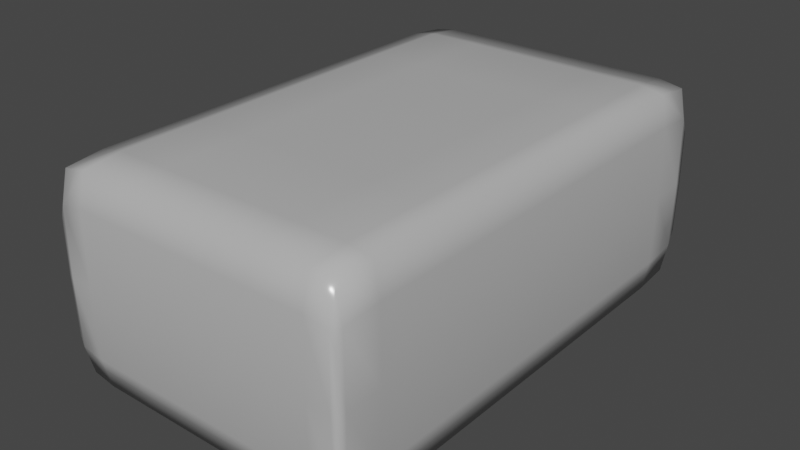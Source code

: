 # Source: rock_slab.blend  (saved by Blender 2.82.7; exported with 4.5.12 LTS)
import bpy
from mathutils import Matrix  # noqa: F401  (used for matrix-valued properties, if any)

bpy.ops.wm.read_factory_settings(use_empty=True)
scene = bpy.context.scene
scene.name = 'Scene'

# ---- collections
col_collection = bpy.data.collections.new('Collection'); scene.collection.children.link(col_collection)

# ---- materials (node trees are filled in below, after node groups)
mat_material_001 = bpy.data.materials.new('Material.001')
mat_material_001.use_transparent_shadow = False

# ---- material node trees
mat_material_001.use_nodes = True; mat_material_001.node_tree.nodes.clear()
_N = mat_material_001.node_tree.nodes; _L = mat_material_001.node_tree.links
n0 = _N.new('ShaderNodeOutputMaterial'); n0.name = 'Material Output'; n0.location = (300, 300)
n1 = _N.new('ShaderNodeBsdfPrincipled'); n1.name = 'Principled BSDF'; n1.location = (10, 300)
n1.distribution = 'GGX'
n1.subsurface_method = 'BURLEY'
n1.inputs[0].default_value = (0.4969, 0.4969, 0.4969, 1.0)
n1.inputs[2].default_value = 0.1833
n1.inputs[3].default_value = 1.45
n1.inputs[13].default_value = 0.3583
n1.inputs[27].default_value = (0.0, 0.0, 0.0, 1.0)
n1.inputs[28].default_value = 1.0
_L.new(n1.outputs[0], n0.inputs[0])
n0.is_active_output = True

# ---- world
world_world = bpy.data.worlds.new('World'); scene.world = world_world
world_world.use_nodes = True; world_world.node_tree.nodes.clear()
_N = world_world.node_tree.nodes; _L = world_world.node_tree.links
n0 = _N.new('ShaderNodeOutputWorld'); n0.name = 'World Output'; n0.location = (300, 300)
n1 = _N.new('ShaderNodeBackground'); n1.name = 'Background'; n1.location = (10, 300)
n1.inputs[0].default_value = (0.05088, 0.05088, 0.05088, 1.0)
_L.new(n1.outputs[0], n0.inputs[0])
n0.is_active_output = True
world_world.color = (0.05088, 0.05088, 0.05088)
world_world.use_sun_shadow = False
world_world.sun_shadow_jitter_overblur = 0.0

# ---- meshes
me_cube_001 = bpy.data.meshes.new('Cube.001')
me_cube_001.from_pydata([(0.2825, -0.09987, -0.4623), (0.2825, 0.09987, -0.4623), (0.2825, -0.09987, 0.4632), (0.2825, 0.09987, 0.4632), (-0.2827, -0.09987, -0.4623), (-0.2827, 0.09987, -0.4623), (-0.2827, -0.09987, 0.4632), (-0.2827, 0.09987, 0.4632), (-0.2291, -0.1332, 0.4644), (0.2282, -0.1332, 0.4644), (0.2282, 0.1332, 0.4644), (-0.2291, 0.1332, 0.4644), (0.2282, -0.1332, -0.4638), (-0.2291, -0.1332, -0.4638), (-0.2291, 0.1332, -0.4638), (0.2282, 0.1332, -0.4638), (0.2838, -0.1332, 0.0006075), (0.2838, 0.1332, 0.0006075), (-0.2839, -0.1332, 0.0006075), (-0.2839, 0.1332, 0.0006075), (-0.2291, 0.1997, 0.0006075), (0.2282, 0.1997, 0.0006075), (0.2282, -0.1997, 0.0006075), (-0.2291, -0.1997, 0.0006075), (0.2838, 0.1332, 0.3795), (-0.2839, -0.1332, 0.3795), (0.2838, -0.1332, 0.3795), (-0.2839, 0.1332, 0.3795), (-0.2291, 0.1997, 0.3795), (0.2282, 0.1997, 0.3795), (0.2282, -0.1997, 0.3795), (-0.2291, -0.1997, 0.3795), (0.2838, -0.1332, -0.377), (-0.2839, 0.1332, -0.377), (-0.2291, 0.1997, -0.377), (0.2282, 0.1997, -0.377), (0.2282, -0.1997, -0.377), (-0.2291, -0.1997, -0.377), (0.2838, 0.1332, -0.377), (-0.2839, -0.1332, -0.377), (-0.0007986, -0.1332, 0.4644), (-0.0007987, 0.1332, 0.4644), (-0.0007987, -0.1332, -0.4638), (-0.0007987, 0.1332, -0.4638), (-0.0007986, -0.1997, 0.0006075), (-0.0007987, 0.1997, 0.0006075), (-0.0007987, 0.1997, 0.3795), (-0.0007986, -0.1997, 0.3795), (-0.0007986, -0.1997, -0.377), (-0.0007987, 0.1997, -0.377), (0.2836, -0.1275, -0.4483), (0.2834, -2.081e-08, -0.4633), (0.2836, 0.1275, 0.4501), (0.2834, 1.973e-08, 0.464), (0.2729, -0.1275, 0.4642), (-0.2733, 0.1275, 0.4642), (-0.2835, 1.973e-08, 0.464), (-0.2837, -0.1275, 0.4501), (-0.2837, 0.1275, -0.4483), (-0.2835, -2.081e-08, -0.4633), (-0.2733, -0.1275, -0.4636), (0.2729, 0.1275, -0.4636), (-0.2733, -0.1275, 0.4642), (0.1297, -0.1332, 0.4644), (0.2729, 0.1275, 0.4642), (-0.1311, 0.1332, 0.4644), (0.2729, -0.1275, -0.4636), (-0.1311, -0.1332, -0.4638), (-0.2733, 0.1275, -0.4636), (0.1297, 0.1332, -0.4638), (-0.2291, 0.1914, -0.4485), (0.2282, 0.1914, -0.4485), (0.2282, -0.1914, -0.4485), (-0.2291, -0.1914, -0.4485), (-0.2291, -2.037e-08, -0.4661), (0.2282, -2.037e-08, -0.4661), (0.2282, 2.038e-08, 0.4662), (-0.2291, 2.038e-08, 0.4662), (0.2838, -0.1332, 0.2172), (0.2838, 0.1332, -0.2154), (-0.2839, -0.1332, -0.2154), (-0.2839, 0.1332, 0.2172), (-0.2291, 0.1997, 0.2172), (0.2282, 0.1997, 0.2172), (0.2282, -0.1997, 0.2172), (-0.2291, -0.1997, 0.2172), (0.1297, -0.1997, 0.0006075), (0.273, -0.1914, 0.0006075), (-0.1311, 0.1997, 0.0006075), (-0.2735, 0.1914, 0.0006075), (0.273, 0.1914, 0.0006075), (-0.2735, -0.1914, 0.0006075), (-0.2857, -1.741e-09, 0.0006075), (0.2857, -1.741e-09, 0.0006075), (0.2838, 0.1332, 0.2172), (-0.2839, -0.1332, 0.2172), (0.2836, -0.1275, 0.4501), (-0.2837, 0.1275, 0.4501), (-0.2291, 0.1914, 0.4502), (0.2282, 0.1914, 0.4502), (0.2282, -0.1914, 0.4502), (-0.2291, -0.1914, 0.4502), (-0.2857, 1.482e-08, 0.3795), (-0.2735, -0.1914, 0.3795), (0.273, 0.1914, 0.3795), (-0.2735, 0.1914, 0.3795), (-0.1311, 0.1997, 0.3795), (0.273, -0.1914, 0.3795), (0.1297, -0.1997, 0.3795), (0.2857, 1.659e-08, 0.3795), (0.2838, -0.1332, -0.2154), (-0.2839, 0.1332, -0.2154), (-0.2291, 0.1997, -0.2154), (0.2282, 0.1997, -0.2154), (0.2282, -0.1997, -0.2154), (-0.2291, -0.1997, -0.2154), (0.2836, 0.1275, -0.4483), (-0.2837, -0.1275, -0.4483), (0.2857, -1.825e-08, -0.377), (0.1297, -0.1997, -0.377), (0.273, -0.1914, -0.377), (-0.1311, 0.1997, -0.377), (-0.2735, 0.1914, -0.377), (0.273, 0.1914, -0.377), (-0.2735, -0.1914, -0.377), (-0.2857, -1.648e-08, -0.377), (-0.1311, -0.1332, 0.4644), (0.1297, 0.1332, 0.4644), (0.1297, -0.1332, -0.4638), (-0.1311, 0.1332, -0.4638), (-0.1311, -0.1997, 0.0006075), (0.1297, 0.1997, 0.0006075), (0.1297, 0.1997, 0.3795), (-0.1311, -0.1997, 0.3795), (-0.1311, -0.1997, -0.377), (0.1297, 0.1997, -0.377), (-0.0007987, 0.1997, -0.2154), (-0.0007987, -0.1997, -0.2154), (-0.0007986, -0.1914, 0.4502), (-0.0007987, 0.1914, 0.4502), (-0.0007987, 0.1997, 0.2172), (-0.0007986, -0.1997, 0.2172), (-0.0007987, 1.861e-08, 0.4662), (-0.0007987, -2.214e-08, -0.4661), (-0.0007987, -0.1914, -0.4485), (-0.0007987, 0.1914, -0.4485), (0.2854, 2.005e-08, 0.4501), (-0.2734, 2.055e-08, 0.466), (-0.2855, -1.923e-08, -0.4484), (0.2729, -2.017e-08, -0.4657), (-0.2734, -0.1834, -0.4484), (0.273, 0.1834, -0.4484), (-0.2734, 0.1834, -0.4484), (0.1297, 0.1914, -0.4485), (0.273, -0.1834, -0.4484), (-0.1311, -0.1914, -0.4485), (-0.2734, -2.036e-08, -0.4657), (0.1297, -2.152e-08, -0.4661), (0.2729, 2.037e-08, 0.466), (-0.1311, 1.923e-08, 0.4662), (-0.1311, -0.1997, 0.2172), (0.273, -0.1914, 0.2172), (0.1297, 0.1997, 0.2172), (-0.2735, 0.1914, 0.2172), (0.273, 0.1914, 0.2172), (-0.2735, -0.1914, 0.2172), (-0.2857, 8.342e-09, 0.2172), (0.2857, -1.056e-08, -0.2154), (-0.2855, 1.968e-08, 0.4501), (-0.2734, -0.1834, 0.4502), (0.273, 0.1834, 0.4502), (-0.2734, 0.1834, 0.4502), (0.1297, 0.1914, 0.4502), (0.273, -0.1834, 0.4502), (-0.1311, -0.1914, 0.4502), (0.2857, 8.342e-09, 0.2172), (0.2854, -1.96e-08, -0.4484), (-0.1311, -0.1997, -0.2154), (0.273, -0.1914, -0.2154), (0.1297, 0.1997, -0.2154), (-0.2735, 0.1914, -0.2154), (0.273, 0.1914, -0.2154), (-0.2735, -0.1914, -0.2154), (-0.2857, -1.056e-08, -0.2154), (-0.1311, 0.1997, -0.2154), (0.1297, -0.1997, -0.2154), (0.1297, -0.1914, 0.4502), (-0.1311, 0.1914, 0.4502), (-0.1311, 0.1997, 0.2172), (0.1297, -0.1997, 0.2172), (0.1297, 1.923e-08, 0.4662), (-0.1311, -2.152e-08, -0.4661), (0.1297, -0.1914, -0.4485), (-0.1311, 0.1914, -0.4485)], [], [(26, 109, 146, 96), (109, 24, 52, 146), (146, 52, 3, 53), (96, 146, 53, 2), (8, 77, 147, 62), (77, 11, 55, 147), (147, 55, 7, 56), (62, 147, 56, 6), (39, 125, 148, 117), (125, 33, 58, 148), (148, 58, 5, 59), (117, 148, 59, 4), (12, 75, 149, 66), (75, 15, 61, 149), (149, 61, 1, 51), (66, 149, 51, 0), (37, 124, 150, 73), (124, 39, 117, 150), (150, 117, 4, 60), (73, 150, 60, 13), (35, 123, 151, 71), (123, 38, 116, 151), (151, 116, 1, 61), (71, 151, 61, 15), (33, 122, 152, 58), (122, 34, 70, 152), (152, 70, 14, 68), (58, 152, 68, 5), (49, 135, 153, 145), (135, 35, 71, 153), (153, 71, 15, 69), (145, 153, 69, 43), (32, 120, 154, 50), (120, 36, 72, 154), (154, 72, 12, 66), (50, 154, 66, 0), (48, 134, 155, 144), (134, 37, 73, 155), (155, 73, 13, 67), (144, 155, 67, 42), (4, 59, 156, 60), (59, 5, 68, 156), (156, 68, 14, 74), (60, 156, 74, 13), (42, 143, 157, 128), (143, 43, 69, 157), (157, 69, 15, 75), (128, 157, 75, 12), (2, 53, 158, 54), (53, 3, 64, 158), (158, 64, 10, 76), (54, 158, 76, 9), (40, 142, 159, 126), (142, 41, 65, 159), (159, 65, 11, 77), (126, 159, 77, 8), (47, 133, 160, 141), (133, 31, 85, 160), (160, 85, 23, 130), (141, 160, 130, 44), (26, 107, 161, 78), (107, 30, 84, 161), (161, 84, 22, 87), (78, 161, 87, 16), (46, 132, 162, 140), (132, 29, 83, 162), (162, 83, 21, 131), (140, 162, 131, 45), (27, 105, 163, 81), (105, 28, 82, 163), (163, 82, 20, 89), (81, 163, 89, 19), (29, 104, 164, 83), (104, 24, 94, 164), (164, 94, 17, 90), (83, 164, 90, 21), (31, 103, 165, 85), (103, 25, 95, 165), (165, 95, 18, 91), (85, 165, 91, 23), (25, 102, 166, 95), (102, 27, 81, 166), (166, 81, 19, 92), (95, 166, 92, 18), (32, 118, 167, 110), (118, 38, 79, 167), (167, 79, 17, 93), (110, 167, 93, 16), (6, 56, 168, 57), (56, 7, 97, 168), (168, 97, 27, 102), (57, 168, 102, 25), (8, 62, 169, 101), (62, 6, 57, 169), (169, 57, 25, 103), (101, 169, 103, 31), (10, 64, 170, 99), (64, 3, 52, 170), (170, 52, 24, 104), (99, 170, 104, 29), (7, 55, 171, 97), (55, 11, 98, 171), (171, 98, 28, 105), (97, 171, 105, 27), (41, 127, 172, 139), (127, 10, 99, 172), (172, 99, 29, 132), (139, 172, 132, 46), (2, 54, 173, 96), (54, 9, 100, 173), (173, 100, 30, 107), (96, 173, 107, 26), (40, 126, 174, 138), (126, 8, 101, 174), (174, 101, 31, 133), (138, 174, 133, 47), (16, 93, 175, 78), (93, 17, 94, 175), (175, 94, 24, 109), (78, 175, 109, 26), (0, 51, 176, 50), (51, 1, 116, 176), (176, 116, 38, 118), (50, 176, 118, 32), (44, 130, 177, 137), (130, 23, 115, 177), (177, 115, 37, 134), (137, 177, 134, 48), (16, 87, 178, 110), (87, 22, 114, 178), (178, 114, 36, 120), (110, 178, 120, 32), (45, 131, 179, 136), (131, 21, 113, 179), (179, 113, 35, 135), (136, 179, 135, 49), (19, 89, 180, 111), (89, 20, 112, 180), (180, 112, 34, 122), (111, 180, 122, 33), (21, 90, 181, 113), (90, 17, 79, 181), (181, 79, 38, 123), (113, 181, 123, 35), (23, 91, 182, 115), (91, 18, 80, 182), (182, 80, 39, 124), (115, 182, 124, 37), (18, 92, 183, 80), (92, 19, 111, 183), (183, 111, 33, 125), (80, 183, 125, 39), (20, 88, 184, 112), (88, 45, 136, 184), (184, 136, 49, 121), (112, 184, 121, 34), (22, 86, 185, 114), (86, 44, 137, 185), (185, 137, 48, 119), (114, 185, 119, 36), (9, 63, 186, 100), (63, 40, 138, 186), (186, 138, 47, 108), (100, 186, 108, 30), (11, 65, 187, 98), (65, 41, 139, 187), (187, 139, 46, 106), (98, 187, 106, 28), (28, 106, 188, 82), (106, 46, 140, 188), (188, 140, 45, 88), (82, 188, 88, 20), (30, 108, 189, 84), (108, 47, 141, 189), (189, 141, 44, 86), (84, 189, 86, 22), (9, 76, 190, 63), (76, 10, 127, 190), (190, 127, 41, 142), (63, 190, 142, 40), (13, 74, 191, 67), (74, 14, 129, 191), (191, 129, 43, 143), (67, 191, 143, 42), (36, 119, 192, 72), (119, 48, 144, 192), (192, 144, 42, 128), (72, 192, 128, 12), (34, 121, 193, 70), (121, 49, 145, 193), (193, 145, 43, 129), (70, 193, 129, 14)])
me_cube_001.polygons.foreach_set('use_smooth', [True] * 192)
_uv = me_cube_001.uv_layers.new(name='UVMap')
_uv.uv.foreach_set('vector', [0.375, 0.225, 0.5, 0.225, 0.5, 0.2447, 0.375, 0.2447, 0.5, 0.225, 0.625, 0.225, 0.625, 0.2447, 0.5, 0.2447, 0.5, 0.2447, 0.625, 0.2447, 0.625, 0.2511, 0.5, 0.2511, 0.375, 0.2447, 0.5, 0.2447, 0.5, 0.2511, 0.375, 0.2511, 0.375, 0.3649, 0.5, 0.3649, 0.5, 0.4223, 0.3718, 0.4222, 0.5, 0.3649, 0.625, 0.3649, 0.6282, 0.4222, 0.5, 0.4223, 0.5, 0.4223, 0.6282, 0.4222, 0.6506, 0.4744, 0.5, 0.4752, 0.3718, 0.4222, 0.5, 0.4223, 0.5, 0.4752, 0.3494, 0.4744, 0.391, 0.7228, 0.5, 0.7228, 0.5, 0.7461, 0.3876, 0.7456, 0.5, 0.7228, 0.609, 0.7228, 0.6124, 0.7456, 0.5, 0.7461, 0.5, 0.7461, 0.6124, 0.7456, 0.6506, 0.7756, 0.5, 0.7743, 0.3876, 0.7456, 0.5, 0.7461, 0.5, 0.7743, 0.3494, 0.7756, 0.375, 0.9823, 0.5, 0.9823, 0.5, 0.993, 0.375, 0.993, 0.5, 0.9823, 0.625, 0.9823, 0.625, 0.993, 0.5, 0.993, 0.5, 0.993, 0.625, 0.993, 0.625, 1.0, 0.5, 1.0, 0.375, 0.993, 0.5, 0.993, 0.5, 1.0, 0.375, 1.0, 0.2399, 0.7228, 0.3024, 0.7228, 0.3016, 0.7435, 0.2399, 0.743, 0.3024, 0.7228, 0.391, 0.7228, 0.3876, 0.7456, 0.3016, 0.7435, 0.3016, 0.7435, 0.3876, 0.7456, 0.3494, 0.7756, 0.2972, 0.7532, 0.2399, 0.743, 0.3016, 0.7435, 0.2972, 0.7532, 0.2399, 0.75, 0.8573, 0.7228, 0.868, 0.7228, 0.868, 0.743, 0.8573, 0.743, 0.868, 0.7228, 0.875, 0.7228, 0.875, 0.743, 0.868, 0.743, 0.868, 0.743, 0.875, 0.743, 0.875, 0.75, 0.868, 0.75, 0.8573, 0.743, 0.868, 0.743, 0.868, 0.75, 0.8573, 0.75, 0.609, 0.7228, 0.6976, 0.7228, 0.6984, 0.7435, 0.6124, 0.7456, 0.6976, 0.7228, 0.7601, 0.7228, 0.7601, 0.743, 0.6984, 0.7435, 0.6984, 0.7435, 0.7601, 0.743, 0.7601, 0.75, 0.7028, 0.7532, 0.6124, 0.7456, 0.6984, 0.7435, 0.7028, 0.7532, 0.6506, 0.7756, 0.8205, 0.7228, 0.8407, 0.7228, 0.8407, 0.743, 0.8205, 0.743, 0.8407, 0.7228, 0.8573, 0.7228, 0.8573, 0.743, 0.8407, 0.743, 0.8407, 0.743, 0.8573, 0.743, 0.8573, 0.75, 0.8407, 0.75, 0.8205, 0.743, 0.8407, 0.743, 0.8407, 0.75, 0.8205, 0.75, 0.125, 0.7228, 0.132, 0.7228, 0.132, 0.743, 0.125, 0.743, 0.132, 0.7228, 0.1427, 0.7228, 0.1427, 0.743, 0.132, 0.743, 0.132, 0.743, 0.1427, 0.743, 0.1427, 0.75, 0.132, 0.75, 0.125, 0.743, 0.132, 0.743, 0.132, 0.75, 0.125, 0.75, 0.1795, 0.7228, 0.2027, 0.7228, 0.2027, 0.743, 0.1795, 0.743, 0.2027, 0.7228, 0.2399, 0.7228, 0.2399, 0.743, 0.2027, 0.743, 0.2027, 0.743, 0.2399, 0.743, 0.2399, 0.75, 0.2027, 0.75, 0.1795, 0.743, 0.2027, 0.743, 0.2027, 0.75, 0.1795, 0.75, 0.3494, 0.7756, 0.5, 0.7743, 0.5, 0.8276, 0.3718, 0.8278, 0.5, 0.7743, 0.6506, 0.7756, 0.6282, 0.8278, 0.5, 0.8276, 0.5, 0.8276, 0.6282, 0.8278, 0.625, 0.8851, 0.5, 0.8851, 0.3718, 0.8278, 0.5, 0.8276, 0.5, 0.8851, 0.375, 0.8851, 0.375, 0.9455, 0.5, 0.9455, 0.5, 0.9657, 0.375, 0.9657, 0.5, 0.9455, 0.625, 0.9455, 0.625, 0.9657, 0.5, 0.9657, 0.5, 0.9657, 0.625, 0.9657, 0.625, 0.9823, 0.5, 0.9823, 0.375, 0.9657, 0.5, 0.9657, 0.5, 0.9823, 0.375, 0.9823, 0.375, 0.2511, 0.5, 0.2511, 0.5, 0.2572, 0.375, 0.2572, 0.5, 0.2511, 0.625, 0.2511, 0.625, 0.2572, 0.5, 0.2572, 0.5, 0.2572, 0.625, 0.2572, 0.625, 0.2677, 0.5, 0.2677, 0.375, 0.2572, 0.5, 0.2572, 0.5, 0.2677, 0.375, 0.2677, 0.375, 0.3045, 0.5, 0.3045, 0.5, 0.3277, 0.375, 0.3277, 0.5, 0.3045, 0.625, 0.3045, 0.625, 0.3277, 0.5, 0.3277, 0.5, 0.3277, 0.625, 0.3277, 0.625, 0.3649, 0.5, 0.3649, 0.375, 0.3277, 0.5, 0.3277, 0.5, 0.3649, 0.375, 0.3649, 0.1795, 0.525, 0.2027, 0.525, 0.2027, 0.5679, 0.1795, 0.5679, 0.2027, 0.525, 0.2399, 0.525, 0.2399, 0.5679, 0.2027, 0.5679, 0.2027, 0.5679, 0.2399, 0.5679, 0.2399, 0.6245, 0.2027, 0.6245, 0.1795, 0.5679, 0.2027, 0.5679, 0.2027, 0.6245, 0.1795, 0.6245, 0.125, 0.525, 0.132, 0.525, 0.132, 0.5679, 0.125, 0.5679, 0.132, 0.525, 0.1427, 0.525, 0.1427, 0.5679, 0.132, 0.5679, 0.132, 0.5679, 0.1427, 0.5679, 0.1427, 0.6245, 0.132, 0.6245, 0.125, 0.5679, 0.132, 0.5679, 0.132, 0.6245, 0.125, 0.6245, 0.8205, 0.525, 0.8407, 0.525, 0.8407, 0.5679, 0.8205, 0.5679, 0.8407, 0.525, 0.8573, 0.525, 0.8573, 0.5679, 0.8407, 0.5679, 0.8407, 0.5679, 0.8573, 0.5679, 0.8573, 0.6245, 0.8407, 0.6245, 0.8205, 0.5679, 0.8407, 0.5679, 0.8407, 0.6245, 0.8205, 0.6245, 0.609, 0.525, 0.6976, 0.525, 0.6976, 0.5679, 0.609, 0.5679, 0.6976, 0.525, 0.7601, 0.525, 0.7601, 0.5679, 0.6976, 0.5679, 0.6976, 0.5679, 0.7601, 0.5679, 0.7601, 0.6245, 0.6976, 0.6245, 0.609, 0.5679, 0.6976, 0.5679, 0.6976, 0.6245, 0.609, 0.6245, 0.8573, 0.525, 0.868, 0.525, 0.868, 0.5679, 0.8573, 0.5679, 0.868, 0.525, 0.875, 0.525, 0.875, 0.5679, 0.868, 0.5679, 0.868, 0.5679, 0.875, 0.5679, 0.875, 0.6245, 0.868, 0.6245, 0.8573, 0.5679, 0.868, 0.5679, 0.868, 0.6245, 0.8573, 0.6245, 0.2399, 0.525, 0.3024, 0.525, 0.3024, 0.5679, 0.2399, 0.5679, 0.3024, 0.525, 0.391, 0.525, 0.391, 0.5679, 0.3024, 0.5679, 0.3024, 0.5679, 0.391, 0.5679, 0.391, 0.6245, 0.3024, 0.6245, 0.2399, 0.5679, 0.3024, 0.5679, 0.3024, 0.6245, 0.2399, 0.6245, 0.391, 0.525, 0.5, 0.525, 0.5, 0.5679, 0.391, 0.5679, 0.5, 0.525, 0.609, 0.525, 0.609, 0.5679, 0.5, 0.5679, 0.5, 0.5679, 0.609, 0.5679, 0.609, 0.6245, 0.5, 0.6245, 0.391, 0.5679, 0.5, 0.5679, 0.5, 0.6245, 0.391, 0.6245, 0.375, 0.02721, 0.5, 0.02721, 0.5, 0.06956, 0.375, 0.06956, 0.5, 0.02721, 0.625, 0.02721, 0.625, 0.06956, 0.5, 0.06956, 0.5, 0.06956, 0.625, 0.06956, 0.625, 0.1255, 0.5, 0.1255, 0.375, 0.06956, 0.5, 0.06956, 0.5, 0.1255, 0.375, 0.1255, 0.3494, 0.4744, 0.5, 0.4752, 0.5, 0.5024, 0.3876, 0.5028, 0.5, 0.4752, 0.6506, 0.4744, 0.6124, 0.5028, 0.5, 0.5024, 0.5, 0.5024, 0.6124, 0.5028, 0.609, 0.525, 0.5, 0.525, 0.3876, 0.5028, 0.5, 0.5024, 0.5, 0.525, 0.391, 0.525, 0.2399, 0.5, 0.2972, 0.4968, 0.3016, 0.505, 0.2399, 0.5055, 0.2972, 0.4968, 0.3494, 0.4744, 0.3876, 0.5028, 0.3016, 0.505, 0.3016, 0.505, 0.3876, 0.5028, 0.391, 0.525, 0.3024, 0.525, 0.2399, 0.5055, 0.3016, 0.505, 0.3024, 0.525, 0.2399, 0.525, 0.8573, 0.5, 0.868, 0.5, 0.868, 0.5055, 0.8573, 0.5055, 0.868, 0.5, 0.875, 0.5, 0.875, 0.5055, 0.868, 0.5055, 0.868, 0.5055, 0.875, 0.5055, 0.875, 0.525, 0.868, 0.525, 0.8573, 0.5055, 0.868, 0.5055, 0.868, 0.525, 0.8573, 0.525, 0.6506, 0.4744, 0.7028, 0.4968, 0.6984, 0.505, 0.6124, 0.5028, 0.7028, 0.4968, 0.7601, 0.5, 0.7601, 0.5055, 0.6984, 0.505, 0.6984, 0.505, 0.7601, 0.5055, 0.7601, 0.525, 0.6976, 0.525, 0.6124, 0.5028, 0.6984, 0.505, 0.6976, 0.525, 0.609, 0.525, 0.8205, 0.5, 0.8407, 0.5, 0.8407, 0.5055, 0.8205, 0.5055, 0.8407, 0.5, 0.8573, 0.5, 0.8573, 0.5055, 0.8407, 0.5055, 0.8407, 0.5055, 0.8573, 0.5055, 0.8573, 0.525, 0.8407, 0.525, 0.8205, 0.5055, 0.8407, 0.5055, 0.8407, 0.525, 0.8205, 0.525, 0.125, 0.5, 0.132, 0.5, 0.132, 0.5055, 0.125, 0.5055, 0.132, 0.5, 0.1427, 0.5, 0.1427, 0.5055, 0.132, 0.5055, 0.132, 0.5055, 0.1427, 0.5055, 0.1427, 0.525, 0.132, 0.525, 0.125, 0.5055, 0.132, 0.5055, 0.132, 0.525, 0.125, 0.525, 0.1795, 0.5, 0.2027, 0.5, 0.2027, 0.5055, 0.1795, 0.5055, 0.2027, 0.5, 0.2399, 0.5, 0.2399, 0.5055, 0.2027, 0.5055, 0.2027, 0.5055, 0.2399, 0.5055, 0.2399, 0.525, 0.2027, 0.525, 0.1795, 0.5055, 0.2027, 0.5055, 0.2027, 0.525, 0.1795, 0.525, 0.375, 0.1255, 0.5, 0.1255, 0.5, 0.1821, 0.375, 0.1821, 0.5, 0.1255, 0.625, 0.1255, 0.625, 0.1821, 0.5, 0.1821, 0.5, 0.1821, 0.625, 0.1821, 0.625, 0.225, 0.5, 0.225, 0.375, 0.1821, 0.5, 0.1821, 0.5, 0.225, 0.375, 0.225, 0.375, 0.0, 0.5, 0.0, 0.5, 0.006991, 0.375, 0.006991, 0.5, 0.0, 0.625, 0.0, 0.625, 0.006991, 0.5, 0.006991, 0.5, 0.006991, 0.625, 0.006991, 0.625, 0.02721, 0.5, 0.02721, 0.375, 0.006991, 0.5, 0.006991, 0.5, 0.02721, 0.375, 0.02721, 0.1795, 0.6245, 0.2027, 0.6245, 0.2027, 0.6804, 0.1795, 0.6804, 0.2027, 0.6245, 0.2399, 0.6245, 0.2399, 0.6804, 0.2027, 0.6804, 0.2027, 0.6804, 0.2399, 0.6804, 0.2399, 0.7228, 0.2027, 0.7228, 0.1795, 0.6804, 0.2027, 0.6804, 0.2027, 0.7228, 0.1795, 0.7228, 0.125, 0.6245, 0.132, 0.6245, 0.132, 0.6804, 0.125, 0.6804, 0.132, 0.6245, 0.1427, 0.6245, 0.1427, 0.6804, 0.132, 0.6804, 0.132, 0.6804, 0.1427, 0.6804, 0.1427, 0.7228, 0.132, 0.7228, 0.125, 0.6804, 0.132, 0.6804, 0.132, 0.7228, 0.125, 0.7228, 0.8205, 0.6245, 0.8407, 0.6245, 0.8407, 0.6804, 0.8205, 0.6804, 0.8407, 0.6245, 0.8573, 0.6245, 0.8573, 0.6804, 0.8407, 0.6804, 0.8407, 0.6804, 0.8573, 0.6804, 0.8573, 0.7228, 0.8407, 0.7228, 0.8205, 0.6804, 0.8407, 0.6804, 0.8407, 0.7228, 0.8205, 0.7228, 0.609, 0.6245, 0.6976, 0.6245, 0.6976, 0.6804, 0.609, 0.6804, 0.6976, 0.6245, 0.7601, 0.6245, 0.7601, 0.6804, 0.6976, 0.6804, 0.6976, 0.6804, 0.7601, 0.6804, 0.7601, 0.7228, 0.6976, 0.7228, 0.609, 0.6804, 0.6976, 0.6804, 0.6976, 0.7228, 0.609, 0.7228, 0.8573, 0.6245, 0.868, 0.6245, 0.868, 0.6804, 0.8573, 0.6804, 0.868, 0.6245, 0.875, 0.6245, 0.875, 0.6804, 0.868, 0.6804, 0.868, 0.6804, 0.875, 0.6804, 0.875, 0.7228, 0.868, 0.7228, 0.8573, 0.6804, 0.868, 0.6804, 0.868, 0.7228, 0.8573, 0.7228, 0.2399, 0.6245, 0.3024, 0.6245, 0.3024, 0.6804, 0.2399, 0.6804, 0.3024, 0.6245, 0.391, 0.6245, 0.391, 0.6804, 0.3024, 0.6804, 0.3024, 0.6804, 0.391, 0.6804, 0.391, 0.7228, 0.3024, 0.7228, 0.2399, 0.6804, 0.3024, 0.6804, 0.3024, 0.7228, 0.2399, 0.7228, 0.391, 0.6245, 0.5, 0.6245, 0.5, 0.6804, 0.391, 0.6804, 0.5, 0.6245, 0.609, 0.6245, 0.609, 0.6804, 0.5, 0.6804, 0.5, 0.6804, 0.609, 0.6804, 0.609, 0.7228, 0.5, 0.7228, 0.391, 0.6804, 0.5, 0.6804, 0.5, 0.7228, 0.391, 0.7228, 0.7601, 0.6245, 0.7973, 0.6245, 0.7973, 0.6804, 0.7601, 0.6804, 0.7973, 0.6245, 0.8205, 0.6245, 0.8205, 0.6804, 0.7973, 0.6804, 0.7973, 0.6804, 0.8205, 0.6804, 0.8205, 0.7228, 0.7973, 0.7228, 0.7601, 0.6804, 0.7973, 0.6804, 0.7973, 0.7228, 0.7601, 0.7228, 0.1427, 0.6245, 0.1593, 0.6245, 0.1593, 0.6804, 0.1427, 0.6804, 0.1593, 0.6245, 0.1795, 0.6245, 0.1795, 0.6804, 0.1593, 0.6804, 0.1593, 0.6804, 0.1795, 0.6804, 0.1795, 0.7228, 0.1593, 0.7228, 0.1427, 0.6804, 0.1593, 0.6804, 0.1593, 0.7228, 0.1427, 0.7228, 0.1427, 0.5, 0.1593, 0.5, 0.1593, 0.5055, 0.1427, 0.5055, 0.1593, 0.5, 0.1795, 0.5, 0.1795, 0.5055, 0.1593, 0.5055, 0.1593, 0.5055, 0.1795, 0.5055, 0.1795, 0.525, 0.1593, 0.525, 0.1427, 0.5055, 0.1593, 0.5055, 0.1593, 0.525, 0.1427, 0.525, 0.7601, 0.5, 0.7973, 0.5, 0.7973, 0.5055, 0.7601, 0.5055, 0.7973, 0.5, 0.8205, 0.5, 0.8205, 0.5055, 0.7973, 0.5055, 0.7973, 0.5055, 0.8205, 0.5055, 0.8205, 0.525, 0.7973, 0.525, 0.7601, 0.5055, 0.7973, 0.5055, 0.7973, 0.525, 0.7601, 0.525, 0.7601, 0.525, 0.7973, 0.525, 0.7973, 0.5679, 0.7601, 0.5679, 0.7973, 0.525, 0.8205, 0.525, 0.8205, 0.5679, 0.7973, 0.5679, 0.7973, 0.5679, 0.8205, 0.5679, 0.8205, 0.6245, 0.7973, 0.6245, 0.7601, 0.5679, 0.7973, 0.5679, 0.7973, 0.6245, 0.7601, 0.6245, 0.1427, 0.525, 0.1593, 0.525, 0.1593, 0.5679, 0.1427, 0.5679, 0.1593, 0.525, 0.1795, 0.525, 0.1795, 0.5679, 0.1593, 0.5679, 0.1593, 0.5679, 0.1795, 0.5679, 0.1795, 0.6245, 0.1593, 0.6245, 0.1427, 0.5679, 0.1593, 0.5679, 0.1593, 0.6245, 0.1427, 0.6245, 0.375, 0.2677, 0.5, 0.2677, 0.5, 0.2843, 0.375, 0.2843, 0.5, 0.2677, 0.625, 0.2677, 0.625, 0.2843, 0.5, 0.2843, 0.5, 0.2843, 0.625, 0.2843, 0.625, 0.3045, 0.5, 0.3045, 0.375, 0.2843, 0.5, 0.2843, 0.5, 0.3045, 0.375, 0.3045, 0.375, 0.8851, 0.5, 0.8851, 0.5, 0.9223, 0.375, 0.9223, 0.5, 0.8851, 0.625, 0.8851, 0.625, 0.9223, 0.5, 0.9223, 0.5, 0.9223, 0.625, 0.9223, 0.625, 0.9455, 0.5, 0.9455, 0.375, 0.9223, 0.5, 0.9223, 0.5, 0.9455, 0.375, 0.9455, 0.1427, 0.7228, 0.1593, 0.7228, 0.1593, 0.743, 0.1427, 0.743, 0.1593, 0.7228, 0.1795, 0.7228, 0.1795, 0.743, 0.1593, 0.743, 0.1593, 0.743, 0.1795, 0.743, 0.1795, 0.75, 0.1593, 0.75, 0.1427, 0.743, 0.1593, 0.743, 0.1593, 0.75, 0.1427, 0.75, 0.7601, 0.7228, 0.7973, 0.7228, 0.7973, 0.743, 0.7601, 0.743, 0.7973, 0.7228, 0.8205, 0.7228, 0.8205, 0.743, 0.7973, 0.743, 0.7973, 0.743, 0.8205, 0.743, 0.8205, 0.75, 0.7973, 0.75, 0.7601, 0.743, 0.7973, 0.743, 0.7973, 0.75, 0.7601, 0.75])
me_cube_001.materials.append(mat_material_001)
me_cube_001.use_remesh_fix_poles = True
me_cube_001.use_remesh_preserve_attributes = False
me_cube_001.use_mirror_vertex_groups = False
me_cube_001.update()

# ---- objects
ob_cube = bpy.data.objects.new('Cube', me_cube_001)

# ---- transforms, parenting, visibility, modifiers, constraints
ob_cube.location = (0.0, 0.0, 0.0)
ob_cube.rotation_euler = (1.571, -0.0, 0.0)
ob_cube.lineart.crease_threshold = 0.0

# ---- collection membership
col_collection.objects.link(ob_cube)

# ---- scene / render settings (as saved in the file)
scene.frame_start = 1; scene.frame_end = 250; scene.frame_set(1)
scene.render.engine = 'BLENDER_EEVEE_NEXT'
scene.cycles.use_denoising = False
scene.cycles.samples = 128
scene.cycles.sampling_pattern = 'TABULATED_SOBOL'
scene.cycles.use_adaptive_sampling = False
scene.cycles.use_light_tree = False
scene.view_settings.view_transform = 'Filmic'
bpy.context.view_layer.update()

# ---- added for rendering (the .blend has no active camera and no usable light): camera, sun
cam_auto = bpy.data.cameras.new('AutoCamera')
cam_auto.lens = 50.0
cam_auto.sensor_width = 36.0
cam_auto.clip_end = 1000.0
ob_auto_camera = bpy.data.objects.new('AutoCamera', cam_auto)
scene.collection.objects.link(ob_auto_camera)
ob_auto_camera.location = (1.07713, -1.29265, 0.861716)
ob_auto_camera.rotation_euler = (1.09748, -7.21219e-08, 0.694738)
scene.camera = ob_auto_camera
light_auto_sun = bpy.data.lights.new('AutoSun', 'SUN')
light_auto_sun.energy = 3.0
light_auto_sun.angle = 0.0523599
ob_auto_sun = bpy.data.objects.new('AutoSun', light_auto_sun)
scene.collection.objects.link(ob_auto_sun)
ob_auto_sun.rotation_euler = (0.872665, 0.174533, 0.523599)
bpy.context.view_layer.update()
